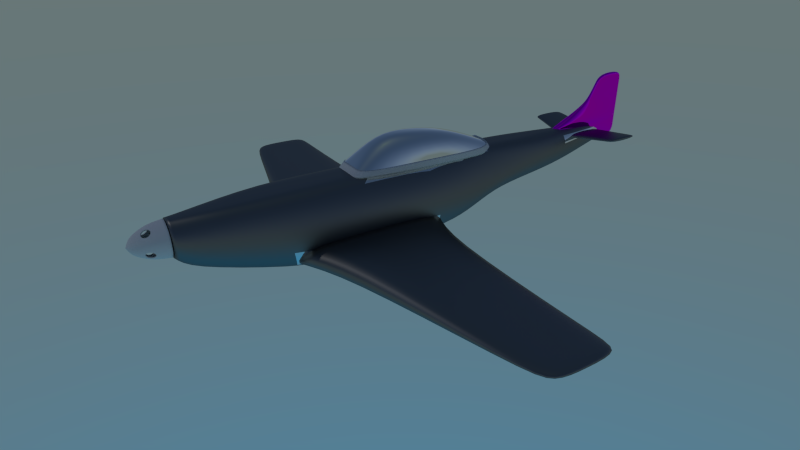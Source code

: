 # Source: p51.blend  (saved by Blender 2.70.0; exported with 4.5.12 LTS)
import bpy
from mathutils import Matrix  # noqa: F401  (used for matrix-valued properties, if any)

bpy.ops.wm.read_factory_settings(use_empty=True)
scene = bpy.context.scene
scene.name = 'Scene'

# ---- collections
col_collection_1 = bpy.data.collections.new('Collection 1'); scene.collection.children.link(col_collection_1)

# ---- images (referenced by path relative to the original .blend; pixels are not part of the script)
import os
ASSET_DIR = os.environ.get("B2B_ASSET_DIR", "")  # directory of the original .blend (textures are referenced by path, not embedded)
HERE = os.path.dirname(os.path.abspath(__file__))  # packed textures are extracted next to this script under _unpacked/

def load_image(name, relpath, width, height, colorspace="sRGB"):
    """Load a texture the original file referenced (path relative to the .blend, or extracted next to this script)."""
    p = next((c for c in (os.path.join(HERE, relpath), os.path.join(ASSET_DIR, relpath)) if relpath and os.path.exists(c)), "")
    if p:
        img = bpy.data.images.load(p, check_existing=True)
        img.name = name
    else:  # same state as the original file: an image datablock whose file is absent (Cycles renders it pink)
        img = bpy.data.images.new(name, width, height)
        img.source = "FILE"
        img.filepath = "//" + (relpath or name)
    img.colorspace_settings.name = colorspace
    return img
img_p51_derive_uv_texture_png_001 = load_image('p51-derive-uv-texture.png.001', 'p51-derive-uv-texture.png', 1024, 1024, 'sRGB')

# ---- materials (node trees are filled in below, after node groups)
mat_rudder = bpy.data.materials.new('Rudder')
mat_rudder.alpha_threshold = 0.0
mat_rudder.preview_render_type = 'FLAT'
mat_rudder.roughness = 0.5
mat_rudder.line_color = (0.0, 0.0, 0.0, 1.0)
mat_metal = bpy.data.materials.new('Metal')
mat_metal.alpha_threshold = 0.0
mat_metal.roughness = 0.5
mat_metal.line_color = (0.0, 0.0, 0.0, 1.0)
mat_glass = bpy.data.materials.new('Glass')
mat_glass.alpha_threshold = 0.0
mat_glass.roughness = 0.5
mat_glass.line_color = (0.0, 0.0, 0.0, 1.0)
mat_material = bpy.data.materials.new('Material')
mat_material.alpha_threshold = 0.0
mat_material.roughness = 0.5
mat_material.line_color = (0.0, 0.0, 0.0, 1.0)

# ---- material node trees
mat_rudder.use_nodes = True; mat_rudder.node_tree.nodes.clear()
_N = mat_rudder.node_tree.nodes; _L = mat_rudder.node_tree.links
n0 = _N.new('ShaderNodeTexImage'); n0.name = 'Image Texture'; n0.location = (59, 339)
n0.width = 140
n0.image = img_p51_derive_uv_texture_png_001
n1 = _N.new('ShaderNodeOutputMaterial'); n1.name = 'Material Output'; n1.location = (423, 304)
n2 = _N.new('ShaderNodeBsdfAnisotropic'); n2.name = 'Glossy BSDF'; n2.location = (245, 307)
n2.distribution = 'BECKMANN'
n2.inputs[1].default_value = 0.0
_L.new(n0.outputs[0], n2.inputs[0])
_L.new(n2.outputs[0], n1.inputs[0])
n1.is_active_output = True
mat_metal.use_nodes = True; mat_metal.node_tree.nodes.clear()
_N = mat_metal.node_tree.nodes; _L = mat_metal.node_tree.links
n0 = _N.new('ShaderNodeOutputMaterial'); n0.name = 'Material Output'; n0.location = (300, 300)
n1 = _N.new('ShaderNodeBsdfAnisotropic'); n1.name = 'Glossy BSDF'; n1.location = (0, 300)
n1.distribution = 'BECKMANN'
n1.inputs[0].default_value = (0.2079, 0.2079, 0.2079, 1.0)
n1.inputs[1].default_value = 0.4561
_L.new(n1.outputs[0], n0.inputs[0])
n0.is_active_output = True
mat_glass.use_nodes = True; mat_glass.node_tree.nodes.clear()
_N = mat_glass.node_tree.nodes; _L = mat_glass.node_tree.links
n0 = _N.new('ShaderNodeOutputMaterial'); n0.name = 'Material Output'; n0.location = (300, 300)
n1 = _N.new('ShaderNodeBsdfAnisotropic'); n1.name = 'Glossy BSDF'; n1.location = (0, 300)
n1.distribution = 'BECKMANN'
n1.inputs[0].default_value = (0.855, 0.855, 0.855, 1.0)
n1.inputs[1].default_value = 0.0
_L.new(n1.outputs[0], n0.inputs[0])
n0.is_active_output = True
mat_material.use_nodes = True; mat_material.node_tree.nodes.clear()
_N = mat_material.node_tree.nodes; _L = mat_material.node_tree.links
n0 = _N.new('ShaderNodeOutputMaterial'); n0.name = 'Material Output'; n0.location = (300, 300)
n1 = _N.new('ShaderNodeBsdfAnisotropic'); n1.name = 'Glossy BSDF'; n1.location = (100, 300)
n1.distribution = 'BECKMANN'
n1.inputs[1].default_value = 0.7347
_L.new(n1.outputs[0], n0.inputs[0])
n0.is_active_output = True

# ---- world
world_sky = bpy.data.worlds.new('Sky'); scene.world = world_sky
world_sky.use_nodes = True; world_sky.node_tree.nodes.clear()
_N = world_sky.node_tree.nodes; _L = world_sky.node_tree.links
n0 = _N.new('ShaderNodeOutputWorld'); n0.name = 'World Output'; n0.location = (300, 300)
n1 = _N.new('ShaderNodeBackground'); n1.name = 'Background'; n1.location = (10, 300)
n2 = _N.new('ShaderNodeTexSky'); n2.name = 'Sky Texture'; n2.location = (-190, 300)
n2.sky_type = 'HOSEK_WILKIE'
n2.sun_direction = (-0.02308, 0.01538, 0.9996)
n2.sun_elevation = 1.571
_L.new(n1.outputs[0], n0.inputs[0])
_L.new(n2.outputs[0], n1.inputs[0])
n0.is_active_output = True
world_sky.use_sun_shadow = False
world_sky.sun_shadow_jitter_overblur = 0.0
world_sky.cycles.sampling_method = 'MANUAL'
world_sky.cycles.sample_map_resolution = 256

# ---- cameras
cam_camera = bpy.data.cameras.new('Camera')
cam_camera.clip_end = 100.0
cam_camera.lens = 24.16
cam_camera.sensor_width = 32.0
cam_camera.sensor_height = 18.0
cam_camera.ortho_scale = 7.314
cam_camera.dof.focus_distance = 0.0

# ---- lights
light_lamp = bpy.data.lights.new('Lamp', 'POINT')
light_lamp.transmission_factor = 0.0
light_lamp.cutoff_distance = 30.0
light_lamp.energy = 100.0
light_lamp.shadow_buffer_clip_start = 1.001
light_lamp.shadow_soft_size = 0.1
light_lamp.shadow_maximum_resolution = 0.006
light_lamp.use_absolute_resolution = True
light_lamp.cycles.use_multiple_importance_sampling = False

# ---- meshes
me_cylinder_004 = bpy.data.meshes.new('Cylinder.004')
me_cylinder_004.from_pydata([(5.313e-08, 1.0, 0.3906), (0.0, 0.3137, 0.1501), (0.1207, 1.0, 0.3714), (0.04637, 0.3137, 0.1427), (0.2296, 1.0, 0.316), (0.0882, 0.3137, 0.1214), (0.316, 1.0, 0.2296), (0.1214, 0.3137, 0.0882), (0.3714, 1.0, 0.1207), (0.1427, 0.3137, 0.04637), (0.3906, 1.0, 1.041e-06), (0.1501, 0.3137, 0.0), (0.0, 0.8222, 0.3748), (0.08781, 0.8222, 0.3545), (0.2036, 0.8222, 0.2955), (0.2955, 0.8222, 0.2036), (0.3545, 0.8222, 0.08781), (0.3748, 0.8222, 0.0), (0.0, 0.447, 0.2425), (0.07493, 0.447, 0.2306), (0.1425, 0.447, 0.1962), (0.1962, 0.447, 0.1425), (0.2306, 0.447, 0.07493), (0.2425, 0.447, 0.0), (0.0, 0.6291, 0.3327), (0.07794, 0.6291, 0.3147), (0.3147, 0.6291, 0.07794), (0.3327, 0.6291, 0.0), (0.0, 0.2432, 0.0), (0.0, 0.2432, 0.0), (0.0, 0.2432, 0.0), (0.0, 0.2432, 0.0), (0.0, 0.2432, 0.0), (0.0, 0.2432, 0.0), (0.2553, 0.7114, 0.2116), (0.2126, 0.7118, 0.2545), (0.1683, 0.6766, 0.2797), (0.14, 0.6192, 0.2784), (0.1391, 0.5615, 0.2517), (0.17, 0.5256, 0.2137), (0.2127, 0.5252, 0.1708), (0.251, 0.5604, 0.1396), (0.278, 0.6178, 0.1395), (0.2799, 0.6755, 0.1673), (0.2114, 0.727, 0.2601), (0.2608, 0.7266, 0.2105), (0.2865, 0.6885, 0.1603), (0.2862, 0.6203, 0.1258), (0.2485, 0.5465, 0.1316), (0.2095, 0.5102, 0.1654), (0.1648, 0.5106, 0.2104), (0.1313, 0.5475, 0.2492), (0.1261, 0.6214, 0.2865), (0.1611, 0.6895, 0.2863), (0.01323, 0.2509, 0.00961), (0.0, 0.2509, 0.01635), (0.01635, 0.2509, 0.0), (0.00961, 0.2509, 0.01323), (0.005052, 0.2509, 0.01555), (0.01555, 0.2509, 0.005052)], [], [(18, 1, 3, 19), (19, 3, 5, 20), (20, 5, 7, 21), (21, 7, 9, 22), (22, 9, 11, 23), (0, 12, 13, 2), (2, 13, 14, 4), (4, 14, 15, 6), (6, 15, 16, 8), (8, 16, 17, 10), (24, 18, 19, 25), (26, 22, 23, 27), (12, 24, 25, 13), (16, 26, 27, 17), (59, 54, 30, 29), (54, 57, 31, 30), (57, 58, 32, 31), (58, 55, 33, 32), (56, 59, 29, 28), (44, 35, 34, 45), (45, 34, 43, 46), (46, 43, 42, 47), (47, 42, 41, 48), (48, 41, 40, 49), (49, 40, 39, 50), (50, 39, 38, 51), (51, 38, 37, 52), (52, 37, 36, 53), (53, 36, 35, 44), (14, 44, 45, 15), (15, 45, 46, 16), (16, 46, 47, 26), (26, 47, 48, 22), (22, 48, 49, 21), (21, 49, 50, 20), (20, 50, 51, 19), (19, 51, 52, 25), (25, 52, 53, 13), (13, 53, 44, 14), (9, 7, 54, 59), (7, 5, 57, 54), (5, 3, 58, 57), (3, 1, 55, 58), (11, 9, 59, 56)])
me_cylinder_004.polygons.foreach_set('use_smooth', [True] * 44)
me_cylinder_004.use_remesh_preserve_volume = False
me_cylinder_004.use_remesh_preserve_attributes = False
me_cylinder_004.use_mirror_vertex_groups = False
me_cylinder_004.update()
me_cube_005 = bpy.data.meshes.new('Cube.005')
me_cube_005.from_pydata([(0.0, 7.113, 0.7765), (0.0, 4.346, 0.7765), (0.0664, 7.113, 0.7765), (0.0664, 4.381, 0.7765), (0.0, 7.113, 1.444), (0.0, 5.75, 1.444), (0.0664, 7.113, 1.444), (0.07023, 5.753, 1.444), (0.0, 7.113, 2.263), (0.0, 6.266, 2.23), (0.0664, 7.113, 2.263), (0.0521, 6.266, 2.238), (0.0, 5.924, 1.621), (0.06694, 5.926, 1.621), (0.0664, 7.113, 1.621), (0.0, 7.113, 1.621), (0.05773, 6.129, 1.981), (0.0664, 7.113, 1.981), (0.0, 7.113, 1.981), (0.0, 6.129, 1.981), (0.0, 5.258, 1.17), (0.1287, 5.272, 1.17), (0.0664, 7.113, 1.17), (0.0, 7.113, 1.17), (0.0, 4.636, 0.9012), (0.2112, 4.665, 0.9012), (0.0664, 7.113, 0.9012), (0.0, 7.113, 0.9012), (0.0, 6.166, 0.6902), (0.1446, 6.166, 0.7765), (0.0, 7.113, 0.2781), (0.0664, 7.113, 0.2781), (0.0, 6.166, 0.2781), (0.0664, 6.166, 0.2781), (0.08589, 6.274, 0.7765), (0.0, 6.274, 0.2781), (0.0664, 6.274, 0.2781)], [], [(20, 21, 7, 5), (19, 16, 11, 9), (21, 22, 6, 7), (22, 23, 4, 6), (8, 9, 11, 10), (16, 17, 10, 11), (17, 18, 8, 10), (5, 7, 13, 12), (7, 6, 14, 13), (6, 4, 15, 14), (12, 13, 16, 19), (13, 14, 17, 16), (14, 15, 18, 17), (24, 25, 21, 20), (25, 26, 22, 21), (26, 27, 23, 22), (3, 29, 34, 2, 26, 25), (2, 0, 27, 26), (1, 3, 25, 24), (29, 28, 32, 33), (28, 29, 3, 1), (35, 36, 33, 32), (34, 29, 33, 36), (0, 2, 31, 30), (30, 31, 36, 35), (2, 34, 36, 31)])
me_cube_005.polygons.foreach_set('use_smooth', [True] * 26)
_uv = me_cube_005.uv_layers.new(name='UVMap')
_uv.uv.foreach_set('vector', [0.3657, 0.4807, 0.3632, 0.4467, 0.5116, 0.4318, 0.5064, 0.4564, 0.7713, 0.6222, 0.781, 0.6093, 0.815, 0.6271, 0.8123, 0.641, 0.3632, 0.4467, 0.8523, 0.1846, 0.8873, 0.2423, 0.5116, 0.4318, 0.8523, 0.1846, 0.8815, 0.1724, 0.907, 0.2342, 0.8873, 0.2423, 0.9959, 0.5724, 0.8123, 0.641, 0.815, 0.6271, 0.9823, 0.5625, 0.781, 0.6093, 0.9805, 0.5244, 0.9823, 0.5625, 0.815, 0.6271, 0.9805, 0.5244, 0.9999, 0.5233, 0.9959, 0.5724, 0.9823, 0.5625, 0.5064, 0.4564, 0.5116, 0.4318, 0.58, 0.4674, 0.5684, 0.4835, 0.5116, 0.4318, 0.8873, 0.2423, 0.912, 0.2989, 0.58, 0.4674, 0.8873, 0.2423, 0.907, 0.2342, 0.9313, 0.2919, 0.912, 0.2989, 0.5684, 0.4835, 0.58, 0.4674, 0.781, 0.6093, 0.7713, 0.6222, 0.58, 0.4674, 0.912, 0.2989, 0.9805, 0.5244, 0.781, 0.6093, 0.912, 0.2989, 0.9313, 0.2919, 0.9999, 0.5233, 0.9805, 0.5244, 0.09919, 0.5358, 0.09674, 0.4671, 0.3632, 0.4467, 0.3657, 0.4807, 0.09674, 0.4671, 0.7728, 0.07156, 0.8523, 0.1846, 0.3632, 0.4467, 0.7728, 0.07156, 0.8328, 0.04667, 0.8815, 0.1724, 0.8523, 0.1846, 8.005e-05, 0.478, 0.4893, 0.184, 0.619, 0.106, 0.7488, 0.02807, 0.7728, 0.07156, 0.09674, 0.4671, 0.7488, 0.02807, 0.813, 8.005e-05, 0.8328, 0.04667, 0.7728, 0.07156, 8.021e-05, 0.5516, 8.005e-05, 0.478, 0.09674, 0.4671, 0.09919, 0.5358, 0.4893, 0.184, 2.745e-05, 0.1888, 2.745e-05, 0.1888, 0.4893, 0.184, 2.745e-05, 0.1888, 0.4893, 0.184, 8.005e-05, 0.478, 8.021e-05, 0.5516, 1.372e-05, 0.09439, 0.619, 0.106, 0.4893, 0.184, 2.745e-05, 0.1888, 0.619, 0.106, 0.4893, 0.184, 0.4893, 0.184, 0.619, 0.106, 0.813, 8.005e-05, 0.7488, 0.02807, 0.7488, 0.02807, 0.813, 8.005e-05, 0.0, 0.0, 0.7488, 0.02807, 0.619, 0.106, 1.372e-05, 0.09439, 0.7488, 0.02807, 0.619, 0.106, 0.619, 0.106, 0.7488, 0.02807])
me_cube_005.materials.append(mat_rudder)
me_cube_005.use_remesh_preserve_volume = False
me_cube_005.use_remesh_preserve_attributes = False
me_cube_005.use_mirror_vertex_groups = False
me_cube_005.update()
me_cube_004 = bpy.data.meshes.new('Cube.004')
me_cube_004.from_pydata([(1.492, 6.379, 0.8322), (1.492, 5.266, 0.8322), (1.492, 6.369, 0.7275), (1.492, 5.34, 0.7275), (1.387, 5.325, 0.7153), (1.371, 6.354, 0.7132), (1.377, 5.252, 0.8234), (1.364, 6.364, 0.8143), (0.2668, 5.016, 0.5637), (0.1655, 4.913, 0.7437), (0.05101, 6.352, 0.6575), (0.109, 6.338, 0.5441), (0.3683, 5.052, 0.5774), (0.2753, 4.952, 0.7509), (0.1701, 6.384, 0.6717), (0.2234, 6.371, 0.5594)], [], [(4, 5, 2, 3), (0, 1, 3, 2), (6, 4, 3, 1), (7, 6, 1, 0), (5, 7, 0, 2), (12, 15, 5, 4), (13, 12, 4, 6), (14, 13, 6, 7), (15, 14, 7, 5), (8, 11, 15, 12), (9, 8, 12, 13), (10, 9, 13, 14), (11, 10, 14, 15)])
me_cube_004.polygons.foreach_set('use_smooth', [True] * 13)
me_cube_004.materials.append(mat_metal)
me_cube_004.materials.append(mat_glass)
me_cube_004.use_remesh_preserve_volume = False
me_cube_004.use_remesh_preserve_attributes = False
me_cube_004.use_mirror_vertex_groups = False
me_cube_004.update()
me_cube_001 = bpy.data.meshes.new('Cube.001')
me_cube_001.from_pydata([(0.5867, -1.998, -1.0), (0.5867, 0.3302, -1.0), (0.5867, -3.705, -1.0), (0.8707, 0.3302, -0.3333), (0.8707, -1.998, -0.3333), (0.8707, -3.705, -0.3333), (6.827, -1.029, -0.6271), (6.827, -0.2324, -0.6271), (6.827, -1.826, -0.6271), (6.825, -0.2324, -0.4739), (6.825, -1.029, -0.4739), (6.825, -1.826, -0.4739), (6.266, -0.2576, -0.4769), (6.266, -1.167, -0.4769), (6.266, -2.076, -0.4769), (6.242, -2.076, -0.6289), (6.242, -0.2576, -0.6289), (6.242, -1.167, -0.6289), (2.0, -0.1805, -0.3049), (1.771, -0.1805, -0.9826), (1.771, -1.998, -0.9826), (2.0, -1.998, -0.3049), (2.0, -3.019, -0.3049), (1.771, -3.019, -0.9826)], [], [(13, 14, 11, 10), (12, 13, 10, 9), (6, 10, 11, 8), (7, 9, 10, 6), (14, 15, 8, 11), (16, 12, 9, 7), (17, 16, 7, 6), (15, 17, 6, 8), (21, 22, 14, 13), (18, 21, 13, 12), (22, 23, 15, 14), (19, 18, 12, 16), (20, 19, 16, 17), (23, 20, 17, 15), (4, 5, 22, 21), (3, 4, 21, 18), (5, 2, 23, 22), (1, 3, 18, 19), (0, 1, 19, 20), (2, 0, 20, 23)])
me_cube_001.polygons.foreach_set('use_smooth', [True] * 20)
me_cube_001.materials.append(mat_metal)
me_cube_001.materials.append(mat_glass)
me_cube_001.use_remesh_preserve_volume = False
me_cube_001.use_remesh_preserve_attributes = False
me_cube_001.use_mirror_vertex_groups = False
me_cube_001.update()
me_cube_003 = bpy.data.meshes.new('Cube.003')
me_cube_003.from_pydata([(0.4454, 0.8306, 1.49), (0.5275, -0.2405, 1.596), (0.4334, -1.109, 1.49), (0.0, 0.8306, 1.61), (0.0, -0.2405, 1.762), (0.0, -1.109, 1.762), (0.199, 0.8306, 1.61), (0.2811, -0.2405, 1.762), (0.187, -1.109, 1.762), (0.0, -1.856, 1.152), (0.5558, -1.875, 1.098), (0.4561, 1.986, 1.011), (0.0, 1.891, 1.152), (0.6248, -0.0481, 1.119), (0.2175, 1.918, 1.161), (0.2519, -1.856, 1.152), (0.5465, -1.835, 1.119), (0.0, 1.836, 1.177), (0.6196, -0.05846, 1.145), (0.2165, 1.861, 1.186), (0.2484, -1.815, 1.185), (0.0, -1.815, 1.185), (0.4555, 1.925, 1.036)], [], [(19, 17, 3, 6), (20, 16, 2, 8), (6, 3, 4, 7), (7, 4, 5, 8), (16, 18, 1, 2), (18, 22, 0, 1), (22, 19, 6, 0), (21, 20, 8, 5), (0, 6, 7, 1), (1, 7, 8, 2), (14, 12, 17, 19), (15, 10, 16, 20), (10, 13, 18, 16), (13, 11, 22, 18), (11, 14, 19, 22), (9, 15, 20, 21)])
me_cube_003.polygons.foreach_set('use_smooth', [True] * 16)
me_cube_003.materials.append(mat_glass)
me_cube_003.use_remesh_preserve_volume = False
me_cube_003.use_remesh_preserve_attributes = False
me_cube_003.use_mirror_vertex_groups = False
me_cube_003.update()
me_cube_002 = bpy.data.meshes.new('Cube.002')
me_cube_002.from_pydata([(0.4587, 2.166, 0.8123), (0.6492, -2.384e-06, 0.9216), (0.5982, -1.957, 0.9706), (0.0, 2.097, 0.8755), (0.0, -1.998, 0.9706), (0.2221, 2.131, 0.8868), (0.2681, -1.998, 0.9706), (0.0, -1.856, 1.152), (0.555, -1.815, 1.098), (0.4561, 2.008, 0.9812), (0.0, 1.913, 1.152), (0.6248, -0.0481, 1.119), (0.2175, 1.94, 1.161), (0.2519, -1.856, 1.152)], [], [(5, 3, 10, 12), (6, 2, 8, 13), (2, 1, 11, 8), (1, 0, 9, 11), (0, 5, 12, 9), (4, 6, 13, 7)])
me_cube_002.polygons.foreach_set('use_smooth', [True] * 6)
me_cube_002.polygons.foreach_set('material_index', [1, 1, 1, 1, 1, 1])
me_cube_002.materials.append(mat_metal)
me_cube_002.materials.append(mat_material)
me_cube_002.use_remesh_preserve_volume = False
me_cube_002.use_remesh_preserve_attributes = False
me_cube_002.use_mirror_vertex_groups = False
me_cube_002.update()
me_cube = bpy.data.meshes.new('Cube')
me_cube.from_pydata([(0.06006, 6.463, 0.3629), (0.07002, 6.46, 0.7103), (0.6772, 2.081, -0.09443), (0.0, 6.46, 0.3243), (0.0, 6.465, 0.7675), (0.3442, 4.696, 0.7648), (0.4019, 1.919, 0.9584), (0.5772, -2.384e-06, 0.9584), (0.5659, -1.897, 0.9584), (0.6492, -3.997, 1.0), (0.0, -3.997, -0.8057), (0.0, 4.696, 0.9019), (0.0, 2.003, 1.0), (0.0, -1.897, 1.0), (-4.073e-07, -3.997, 1.0), (0.07853, 6.46, 0.5136), (0.07948, 6.46, 0.618), (0.4685, 4.696, 0.5305), (0.4719, 4.696, 0.3261), (0.5992, 2.081, 0.5305), (0.7317, 2.081, 0.1331), (1.0, 0.2387, 0.3333), (1.0, -1.998, 0.3333), (1.0, -3.821, 0.3333), (0.716, -1.998, -0.8057), (0.716, 0.3302, -0.8057), (0.716, -3.473, -0.8057), (1.0, 0.3302, -0.3333), (1.0, -1.998, -0.3333), (1.0, -3.642, -0.3333), (0.3889, -1.898, -0.901), (0.3889, 0.2916, -0.9036), (0.3889, 2.081, -0.2967), (0.3007, 4.696, 0.008847), (0.3847, -3.224, -0.8803), (0.0, -3.224, -0.9567), (0.0, -1.898, -0.943), (0.0, 0.2916, -0.9456), (0.0, 2.081, -0.348), (0.0, 4.696, -0.04303), (0.04639, 6.46, 0.3243), (0.05351, 6.464, 0.7582), (0.216, -3.997, -0.8057), (0.1348, 4.696, 0.9099), (0.2221, 2.003, 1.011), (0.2681, -1.897, 1.0), (0.2681, -3.997, 1.0), (0.2118, 4.696, -0.04303), (0.1784, 2.081, -0.348), (0.1784, 0.2916, -0.9456), (0.1784, -1.898, -0.943), (0.216, -3.224, -0.9567), (0.412, 4.696, 0.1356), (0.4587, 3.368, 0.8907), (0.0, 3.368, 0.9248), (0.6179, 3.368, 0.2617), (0.5992, 3.368, 0.5305), (0.3889, 3.368, -0.1362), (0.0, 3.368, -0.1857), (0.2221, 3.368, 0.9328), (0.1784, 3.368, -0.1857), (0.5568, 3.368, 0.07897), (0.06963, 6.46, 0.4054), (0.2354, -6.086, 0.7955), (0.0, -6.086, 0.8445), (0.0, -6.086, 0.01651), (0.4451, -6.086, 0.5608), (0.1007, -6.086, 0.01651), (0.125, -6.086, 0.8445), (0.2541, -6.086, 0.03352), (0.4451, -6.086, 0.2832), (0.4542, 1.248, 0.9584), (0.789, 1.248, 0.4371), (0.7477, 1.248, -0.4124), (0.4022, 1.248, -0.7699), (0.0, 1.248, -0.833), (0.1784, 1.248, -0.833), (0.9109, 1.248, -0.1736), (0.1737, -5.836, -0.3172), (0.2826, -5.836, 0.8051), (0.0, -5.836, 0.8542), (0.0, -5.836, -0.3446), (0.539, -5.836, 0.4954), (0.1421, -5.836, 0.8542), (0.3866, -5.802, -0.1822), (0.539, -5.802, 0.08418), (0.07495, 6.292, 0.7155), (0.08633, 6.292, 0.4957), (0.08709, 6.292, 0.6096), (0.06469, 6.295, 0.3291), (0.05398, 6.295, 0.7727), (0.0, 6.292, 0.2892), (0.04976, 6.292, 0.2892), (0.07655, 6.292, 0.3797), (0.0, 6.296, 0.7804)], [], [(22, 8, 9, 23), (21, 7, 8, 22), (72, 71, 7, 21), (56, 53, 6, 19), (16, 15, 62, 0, 40, 3, 4, 41, 1), (89, 33, 47, 92), (57, 61, 2, 32), (42, 10, 35, 51), (59, 54, 12, 44), (45, 13, 14, 46), (87, 88, 17, 18), (73, 25, 31, 74), (77, 73, 2, 20), (55, 56, 19, 20), (60, 48, 38, 58), (76, 49, 37, 75), (49, 50, 36, 37), (50, 51, 35, 36), (89, 93, 52, 33), (53, 59, 44, 6), (8, 45, 46, 9), (57, 32, 48, 60), (74, 31, 49, 76), (31, 30, 50, 49), (30, 34, 51, 50), (86, 90, 43, 5), (26, 42, 51, 34), (29, 28, 22, 23), (77, 72, 21, 27), (25, 24, 30, 31), (24, 26, 34, 30), (22, 28, 27, 21), (92, 47, 39, 91), (55, 61, 52, 18), (17, 5, 53, 56), (33, 52, 61, 57), (43, 11, 54, 59), (18, 17, 56, 55), (47, 60, 58, 39), (5, 43, 59, 53), (33, 57, 60, 47), (20, 2, 61, 55), (93, 87, 18, 52), (86, 5, 17, 88), (82, 79, 63, 66), (78, 67, 65, 81), (83, 80, 64, 68), (79, 83, 68, 63), (84, 69, 67, 78), (85, 82, 66, 70), (84, 85, 70, 69), (19, 6, 71, 72), (2, 73, 74, 32), (27, 25, 73, 77), (48, 76, 75, 38), (32, 74, 76, 48), (20, 19, 72, 77), (23, 9, 79, 82), (42, 78, 81, 10), (46, 14, 80, 83), (9, 46, 83, 79), (26, 84, 78, 42), (29, 23, 82, 85), (26, 29, 85, 84), (94, 11, 43, 90), (0, 89, 92, 40), (15, 16, 88, 87), (0, 62, 93, 89), (1, 41, 90, 86), (40, 92, 91, 3), (62, 15, 87, 93), (1, 86, 88, 16), (4, 94, 90, 41), (26, 24, 28, 29), (24, 25, 27, 28), (12, 13, 45, 44), (71, 6, 44, 45, 8, 7)])
me_cube.polygons.foreach_set('use_smooth', [True] * 77)
me_cube.polygons.foreach_set('material_index', [0, 0, 0, 0, 1, 0, 0, 0, 0, 0, 0, 0, 0, 0, 0, 0, 0, 0, 0, 0, 0, 0, 0, 0, 0, 0, 0, 0, 0, 0, 0, 0, 0, 0, 0, 0, 0, 0, 0, 0, 0, 0, 0, 1, 0, 0, 0, 0, 0, 0, 0, 0, 0, 0, 0, 0, 0, 0, 0, 0, 0, 0, 0, 0, 1, 0, 0, 0, 0, 0, 0, 1, 1, 1, 1, 1, 1])
me_cube.materials.append(mat_metal)
me_cube.materials.append(mat_glass)
me_cube.use_remesh_preserve_volume = False
me_cube.use_remesh_preserve_attributes = False
me_cube.use_mirror_vertex_groups = False
me_cube.update()

# ---- objects
ob_nose = bpy.data.objects.new('Nose', me_cylinder_004)
ob_rudder = bpy.data.objects.new('Rudder', me_cube_005)
ob_rear_wings = bpy.data.objects.new('Rear wings', me_cube_004)
ob_wings = bpy.data.objects.new('Wings', me_cube_001)
ob_cockpit = bpy.data.objects.new('Cockpit', me_cube_003)
ob_cockpit_ring = bpy.data.objects.new('Cockpit ring', me_cube_002)
ob_plane = bpy.data.objects.new('Plane', me_cube)
ob_lamp = bpy.data.objects.new('Lamp', light_lamp)
ob_camera = bpy.data.objects.new('Camera', cam_camera)

# ---- transforms, parenting, visibility, modifiers, constraints
ob_nose.location = (0.0, -7.184, 0.4258)
ob_nose.rotation_euler = (3.101e-07, 1.286, 3.531e-07)
ob_nose.scale = (1.078, 1.078, 1.078)
ob_nose.lineart.crease_threshold = 0.0
_m = ob_nose.modifiers.new('Mirror', 'MIRROR')
_m.use_axis = (True, False, True)
_m.use_clip = True
_m = ob_nose.modifiers.new('Subsurf', 'SUBSURF')
_m.uv_smooth = 'PRESERVE_CORNERS'
_m.quality = 2
_m.levels = 2
_m.show_only_control_edges = False
_m = ob_nose.modifiers.new('Solidify', 'SOLIDIFY')
_m.thickness = 0.026
_m.nonmanifold_thickness_mode = 'FIXED'
_m.nonmanifold_merge_threshold = 0.0003
ob_rudder.location = (0.0, 0.0, 0.0)
ob_rudder.lock_rotations_4d = False
ob_rudder.empty_display_type = 'ARROWS'
ob_rudder.lineart.crease_threshold = 0.0
_m = ob_rudder.modifiers.new('Mirror', 'MIRROR')
_m.use_clip = True
_m = ob_rudder.modifiers.new('Subsurf', 'SUBSURF')
_m.uv_smooth = 'PRESERVE_CORNERS'
_m.quality = 2
_m.levels = 3
_m.show_only_control_edges = False
_m = ob_rudder.modifiers.new('Solidify', 'SOLIDIFY')
_m.thickness = 0.056
_m.nonmanifold_thickness_mode = 'FIXED'
_m.nonmanifold_merge_threshold = 0.0003
ob_rear_wings.location = (0.0, 0.0, 0.0)
ob_rear_wings.lock_rotations_4d = False
ob_rear_wings.empty_display_type = 'ARROWS'
ob_rear_wings.lineart.crease_threshold = 0.0
_m = ob_rear_wings.modifiers.new('Mirror', 'MIRROR')
_m.use_clip = True
_m = ob_rear_wings.modifiers.new('Subsurf', 'SUBSURF')
_m.uv_smooth = 'PRESERVE_CORNERS'
_m.quality = 2
_m.levels = 3
_m.show_only_control_edges = False
_m = ob_rear_wings.modifiers.new('Solidify', 'SOLIDIFY')
_m.thickness = 0.024
_m.nonmanifold_thickness_mode = 'FIXED'
_m.nonmanifold_merge_threshold = 0.0003
ob_wings.location = (0.0, 0.0, 0.1584)
ob_wings.lock_rotations_4d = False
ob_wings.empty_display_type = 'ARROWS'
ob_wings.lineart.crease_threshold = 0.0
_m = ob_wings.modifiers.new('Mirror', 'MIRROR')
_m.use_clip = True
_m = ob_wings.modifiers.new('Subsurf', 'SUBSURF')
_m.uv_smooth = 'PRESERVE_CORNERS'
_m.quality = 2
_m.levels = 3
_m.show_only_control_edges = False
_m = ob_wings.modifiers.new('Solidify', 'SOLIDIFY')
_m.thickness = 0.044
_m.nonmanifold_thickness_mode = 'FIXED'
_m.nonmanifold_merge_threshold = 0.0003
ob_cockpit.location = (0.0, 0.0, -0.03269)
ob_cockpit.lock_rotations_4d = False
ob_cockpit.empty_display_type = 'ARROWS'
ob_cockpit.lineart.crease_threshold = 0.0
_m = ob_cockpit.modifiers.new('Mirror', 'MIRROR')
_m.use_clip = True
_m.use_mirror_vertex_groups = False
_m = ob_cockpit.modifiers.new('Subsurf', 'SUBSURF')
_m.uv_smooth = 'PRESERVE_CORNERS'
_m.quality = 2
_m.levels = 3
_m.show_only_control_edges = False
ob_cockpit_ring.location = (0.0, 0.0, 0.0)
ob_cockpit_ring.lock_rotations_4d = False
ob_cockpit_ring.empty_display_type = 'ARROWS'
ob_cockpit_ring.lineart.crease_threshold = 0.0
_m = ob_cockpit_ring.modifiers.new('Mirror', 'MIRROR')
_m.use_clip = True
_m = ob_cockpit_ring.modifiers.new('Subsurf', 'SUBSURF')
_m.uv_smooth = 'PRESERVE_CORNERS'
_m.quality = 2
_m.levels = 3
_m.show_only_control_edges = False
_m = ob_cockpit_ring.modifiers.new('Solidify', 'SOLIDIFY')
_m.thickness = 0.137
_m.nonmanifold_thickness_mode = 'FIXED'
_m.nonmanifold_merge_threshold = 0.0003
ob_plane.location = (0.0, 0.0, 0.0)
ob_plane.lock_rotations_4d = False
ob_plane.empty_display_type = 'ARROWS'
ob_plane.lineart.crease_threshold = 0.0
_m = ob_plane.modifiers.new('Mirror', 'MIRROR')
_m.use_clip = True
_m = ob_plane.modifiers.new('Subsurf', 'SUBSURF')
_m.uv_smooth = 'PRESERVE_CORNERS'
_m.quality = 2
_m.levels = 3
_m.show_only_control_edges = False
_m = ob_plane.modifiers.new('Solidify', 'SOLIDIFY')
_m.thickness = 0.118
_m.nonmanifold_thickness_mode = 'FIXED'
_m.nonmanifold_merge_threshold = 0.0003
ob_lamp.location = (-2.225, -8.772, 6.547)
ob_lamp.rotation_euler = (0.6503, 0.05522, 1.866)
ob_lamp.lock_rotations_4d = False
ob_lamp.empty_display_type = 'ARROWS'
ob_lamp.color = (0.0, 0.0, 0.0, 0.0)
ob_lamp.lineart.crease_threshold = 0.0
ob_camera.location = (11.9, -7.735, 6.145)
ob_camera.rotation_euler = (1.109, 0.01082, 1.02)
ob_camera.lock_rotations_4d = False
ob_camera.empty_display_type = 'ARROWS'
ob_camera.color = (0.0, 0.0, 0.0, 0.0)
ob_camera.display_type = 'WIRE'
ob_camera.lineart.crease_threshold = 0.0

# ---- collection membership
col_collection_1.objects.link(ob_nose)
col_collection_1.objects.link(ob_rudder)
col_collection_1.objects.link(ob_rear_wings)
col_collection_1.objects.link(ob_wings)
col_collection_1.objects.link(ob_cockpit)
col_collection_1.objects.link(ob_cockpit_ring)
col_collection_1.objects.link(ob_plane)
col_collection_1.objects.link(ob_lamp)
col_collection_1.objects.link(ob_camera)

# ---- scene / render settings (as saved in the file)
scene.camera = ob_camera
scene.frame_start = 1; scene.frame_end = 250; scene.frame_set(40)
scene.render.engine = 'CYCLES'
scene.render.resolution_percentage = 50
scene.render.dither_intensity = 0.0
scene.cycles.use_denoising = False
scene.cycles.samples = 10
scene.cycles.sampling_pattern = 'TABULATED_SOBOL'
scene.cycles.light_sampling_threshold = 0.0
scene.cycles.use_adaptive_sampling = False
scene.cycles.use_light_tree = False
scene.cycles.blur_glossy = 0.0
scene.cycles.volume_bounces = 1
scene.cycles.pixel_filter_type = 'GAUSSIAN'
scene.cycles.sample_clamp_indirect = 0.0
scene.view_settings.view_transform = 'Standard'
bpy.context.view_layer.update()
